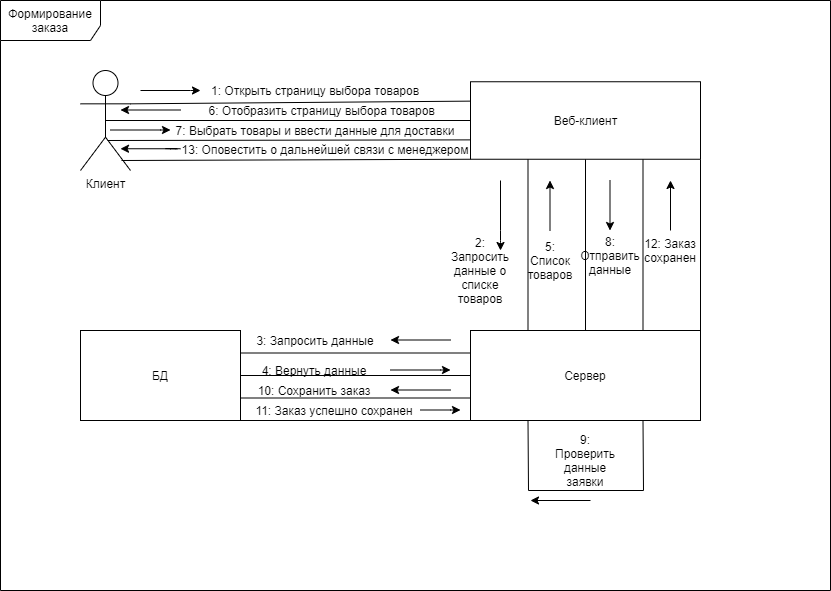

The diagram above was exported from draw.io. Its source (the exported page's mxGraphModel, read from the mxfile embedded in the PNG):
<mxGraphModel dx="1422" dy="745" grid="1" gridSize="10" guides="1" tooltips="1" connect="1" arrows="1" fold="1" page="1" pageScale="1" pageWidth="827" pageHeight="1169" math="0" shadow="0">
  <root>
    <mxCell id="0" />
    <mxCell id="1" parent="0" />
    <mxCell id="Y60dDxtbG-gL_T71tHhj-1" value="Формирование заказа" style="shape=umlFrame;whiteSpace=wrap;html=1;width=100;height=40;" vertex="1" parent="1">
      <mxGeometry x="100" y="90" width="830" height="590" as="geometry" />
    </mxCell>
    <mxCell id="Y60dDxtbG-gL_T71tHhj-22" style="edgeStyle=none;rounded=0;orthogonalLoop=1;jettySize=auto;html=1;exitX=1;exitY=1;exitDx=0;exitDy=0;entryX=0;entryY=1;entryDx=0;entryDy=0;endArrow=none;endFill=0;" edge="1" parent="1" source="Y60dDxtbG-gL_T71tHhj-14" target="Y60dDxtbG-gL_T71tHhj-13">
      <mxGeometry relative="1" as="geometry" />
    </mxCell>
    <mxCell id="Y60dDxtbG-gL_T71tHhj-21" style="edgeStyle=none;rounded=0;orthogonalLoop=1;jettySize=auto;html=1;exitX=1;exitY=0.75;exitDx=0;exitDy=0;entryX=0;entryY=0.75;entryDx=0;entryDy=0;endArrow=none;endFill=0;" edge="1" parent="1" source="Y60dDxtbG-gL_T71tHhj-14" target="Y60dDxtbG-gL_T71tHhj-13">
      <mxGeometry relative="1" as="geometry" />
    </mxCell>
    <mxCell id="Y60dDxtbG-gL_T71tHhj-19" style="edgeStyle=none;rounded=0;orthogonalLoop=1;jettySize=auto;html=1;exitX=0;exitY=0.25;exitDx=0;exitDy=0;entryX=1;entryY=0.25;entryDx=0;entryDy=0;endArrow=none;endFill=0;" edge="1" parent="1" source="Y60dDxtbG-gL_T71tHhj-13" target="Y60dDxtbG-gL_T71tHhj-14">
      <mxGeometry relative="1" as="geometry" />
    </mxCell>
    <mxCell id="Y60dDxtbG-gL_T71tHhj-20" style="edgeStyle=none;rounded=0;orthogonalLoop=1;jettySize=auto;html=1;exitX=1;exitY=0.5;exitDx=0;exitDy=0;entryX=0;entryY=0.5;entryDx=0;entryDy=0;endArrow=none;endFill=0;" edge="1" parent="1" source="Y60dDxtbG-gL_T71tHhj-14" target="Y60dDxtbG-gL_T71tHhj-13">
      <mxGeometry relative="1" as="geometry" />
    </mxCell>
    <mxCell id="Y60dDxtbG-gL_T71tHhj-13" value="Сервер" style="rounded=0;whiteSpace=wrap;html=1;" vertex="1" parent="1">
      <mxGeometry x="570" y="420" width="230" height="90" as="geometry" />
    </mxCell>
    <mxCell id="Y60dDxtbG-gL_T71tHhj-14" value="БД" style="rounded=0;whiteSpace=wrap;html=1;" vertex="1" parent="1">
      <mxGeometry x="180" y="420" width="160" height="90" as="geometry" />
    </mxCell>
    <mxCell id="Y60dDxtbG-gL_T71tHhj-3" value="Клиент" style="shape=umlActor;verticalLabelPosition=bottom;labelBackgroundColor=#ffffff;verticalAlign=top;html=1;" vertex="1" parent="1">
      <mxGeometry x="180" y="160" width="50" height="100" as="geometry" />
    </mxCell>
    <mxCell id="Y60dDxtbG-gL_T71tHhj-6" style="rounded=0;orthogonalLoop=1;jettySize=auto;html=1;exitX=0;exitY=0.25;exitDx=0;exitDy=0;entryX=1;entryY=0.3333333333333333;entryDx=0;entryDy=0;entryPerimeter=0;endArrow=none;endFill=0;" edge="1" parent="1" source="Y60dDxtbG-gL_T71tHhj-4" target="Y60dDxtbG-gL_T71tHhj-3">
      <mxGeometry relative="1" as="geometry" />
    </mxCell>
    <mxCell id="Y60dDxtbG-gL_T71tHhj-7" style="edgeStyle=none;rounded=0;orthogonalLoop=1;jettySize=auto;html=1;exitX=0;exitY=0.5;exitDx=0;exitDy=0;entryX=0.5;entryY=0.5;entryDx=0;entryDy=0;entryPerimeter=0;endArrow=none;endFill=0;" edge="1" parent="1" source="Y60dDxtbG-gL_T71tHhj-4" target="Y60dDxtbG-gL_T71tHhj-3">
      <mxGeometry relative="1" as="geometry" />
    </mxCell>
    <mxCell id="Y60dDxtbG-gL_T71tHhj-8" style="edgeStyle=none;rounded=0;orthogonalLoop=1;jettySize=auto;html=1;exitX=0;exitY=0.75;exitDx=0;exitDy=0;entryX=0.54;entryY=0.7;entryDx=0;entryDy=0;entryPerimeter=0;endArrow=none;endFill=0;" edge="1" parent="1" source="Y60dDxtbG-gL_T71tHhj-4" target="Y60dDxtbG-gL_T71tHhj-3">
      <mxGeometry relative="1" as="geometry" />
    </mxCell>
    <mxCell id="Y60dDxtbG-gL_T71tHhj-9" style="edgeStyle=none;rounded=0;orthogonalLoop=1;jettySize=auto;html=1;exitX=0;exitY=1;exitDx=0;exitDy=0;entryX=0.82;entryY=0.9;entryDx=0;entryDy=0;entryPerimeter=0;endArrow=none;endFill=0;" edge="1" parent="1" source="Y60dDxtbG-gL_T71tHhj-4" target="Y60dDxtbG-gL_T71tHhj-3">
      <mxGeometry relative="1" as="geometry" />
    </mxCell>
    <mxCell id="Y60dDxtbG-gL_T71tHhj-15" style="edgeStyle=none;rounded=0;orthogonalLoop=1;jettySize=auto;html=1;exitX=0.25;exitY=1;exitDx=0;exitDy=0;entryX=0.25;entryY=0;entryDx=0;entryDy=0;endArrow=none;endFill=0;" edge="1" parent="1" source="Y60dDxtbG-gL_T71tHhj-4" target="Y60dDxtbG-gL_T71tHhj-13">
      <mxGeometry relative="1" as="geometry" />
    </mxCell>
    <mxCell id="Y60dDxtbG-gL_T71tHhj-16" style="edgeStyle=none;rounded=0;orthogonalLoop=1;jettySize=auto;html=1;exitX=0.5;exitY=1;exitDx=0;exitDy=0;entryX=0.5;entryY=0;entryDx=0;entryDy=0;endArrow=none;endFill=0;" edge="1" parent="1" source="Y60dDxtbG-gL_T71tHhj-4" target="Y60dDxtbG-gL_T71tHhj-13">
      <mxGeometry relative="1" as="geometry" />
    </mxCell>
    <mxCell id="Y60dDxtbG-gL_T71tHhj-17" style="edgeStyle=none;rounded=0;orthogonalLoop=1;jettySize=auto;html=1;exitX=0.75;exitY=1;exitDx=0;exitDy=0;entryX=0.75;entryY=0;entryDx=0;entryDy=0;endArrow=none;endFill=0;" edge="1" parent="1" source="Y60dDxtbG-gL_T71tHhj-4" target="Y60dDxtbG-gL_T71tHhj-13">
      <mxGeometry relative="1" as="geometry" />
    </mxCell>
    <mxCell id="Y60dDxtbG-gL_T71tHhj-18" style="edgeStyle=none;rounded=0;orthogonalLoop=1;jettySize=auto;html=1;exitX=1;exitY=1;exitDx=0;exitDy=0;entryX=1;entryY=0;entryDx=0;entryDy=0;endArrow=none;endFill=0;" edge="1" parent="1" source="Y60dDxtbG-gL_T71tHhj-4" target="Y60dDxtbG-gL_T71tHhj-13">
      <mxGeometry relative="1" as="geometry" />
    </mxCell>
    <mxCell id="Y60dDxtbG-gL_T71tHhj-4" value="Веб-клиент" style="html=1;" vertex="1" parent="1">
      <mxGeometry x="570" y="171.25" width="230" height="77.5" as="geometry" />
    </mxCell>
    <mxCell id="Y60dDxtbG-gL_T71tHhj-11" value="" style="endArrow=classic;html=1;" edge="1" parent="1">
      <mxGeometry width="50" height="50" relative="1" as="geometry">
        <mxPoint x="240" y="180" as="sourcePoint" />
        <mxPoint x="300" y="180" as="targetPoint" />
        <Array as="points">
          <mxPoint x="300" y="180" />
        </Array>
      </mxGeometry>
    </mxCell>
    <mxCell id="Y60dDxtbG-gL_T71tHhj-12" value="1: Открыть страницу выбора товаров" style="text;html=1;strokeColor=none;fillColor=none;align=center;verticalAlign=middle;whiteSpace=wrap;rounded=0;" vertex="1" parent="1">
      <mxGeometry x="300" y="170" width="230" height="20" as="geometry" />
    </mxCell>
    <mxCell id="Y60dDxtbG-gL_T71tHhj-23" value="2: Запросить данные о списке товаров" style="text;html=1;strokeColor=none;fillColor=none;align=center;verticalAlign=middle;whiteSpace=wrap;rounded=0;" vertex="1" parent="1">
      <mxGeometry x="560" y="350" width="40" height="20" as="geometry" />
    </mxCell>
    <mxCell id="Y60dDxtbG-gL_T71tHhj-24" style="edgeStyle=none;rounded=0;orthogonalLoop=1;jettySize=auto;html=1;exitX=0.5;exitY=0;exitDx=0;exitDy=0;endArrow=none;endFill=0;" edge="1" parent="1" source="Y60dDxtbG-gL_T71tHhj-23" target="Y60dDxtbG-gL_T71tHhj-23">
      <mxGeometry relative="1" as="geometry" />
    </mxCell>
    <mxCell id="Y60dDxtbG-gL_T71tHhj-25" value="" style="endArrow=classic;html=1;entryX=1;entryY=-0.5;entryDx=0;entryDy=0;entryPerimeter=0;" edge="1" parent="1" target="Y60dDxtbG-gL_T71tHhj-23">
      <mxGeometry width="50" height="50" relative="1" as="geometry">
        <mxPoint x="600" y="270" as="sourcePoint" />
        <mxPoint x="470" y="320" as="targetPoint" />
        <Array as="points">
          <mxPoint x="600" y="270" />
          <mxPoint x="600" y="320" />
          <mxPoint x="600" y="300" />
          <mxPoint x="600" y="330" />
        </Array>
      </mxGeometry>
    </mxCell>
    <mxCell id="Y60dDxtbG-gL_T71tHhj-26" value="" style="endArrow=classic;html=1;" edge="1" parent="1">
      <mxGeometry width="50" height="50" relative="1" as="geometry">
        <mxPoint x="550" y="429.5" as="sourcePoint" />
        <mxPoint x="490" y="429.5" as="targetPoint" />
        <Array as="points">
          <mxPoint x="550" y="429.5" />
        </Array>
      </mxGeometry>
    </mxCell>
    <mxCell id="Y60dDxtbG-gL_T71tHhj-27" value="3: Запросить данные" style="text;html=1;strokeColor=none;fillColor=none;align=center;verticalAlign=middle;whiteSpace=wrap;rounded=0;" vertex="1" parent="1">
      <mxGeometry x="350" y="420" width="130" height="20" as="geometry" />
    </mxCell>
    <mxCell id="Y60dDxtbG-gL_T71tHhj-33" value="4: Вернуть данные" style="text;html=1;strokeColor=none;fillColor=none;align=center;verticalAlign=middle;whiteSpace=wrap;rounded=0;" vertex="1" parent="1">
      <mxGeometry x="354" y="450" width="120" height="20" as="geometry" />
    </mxCell>
    <mxCell id="Y60dDxtbG-gL_T71tHhj-34" value="" style="endArrow=classic;html=1;" edge="1" parent="1">
      <mxGeometry width="50" height="50" relative="1" as="geometry">
        <mxPoint x="490" y="459.5" as="sourcePoint" />
        <mxPoint x="550" y="459.5" as="targetPoint" />
        <Array as="points">
          <mxPoint x="550" y="459.5" />
        </Array>
      </mxGeometry>
    </mxCell>
    <mxCell id="Y60dDxtbG-gL_T71tHhj-35" value="5: Список товаров" style="text;html=1;strokeColor=none;fillColor=none;align=center;verticalAlign=middle;whiteSpace=wrap;rounded=0;" vertex="1" parent="1">
      <mxGeometry x="630" y="340" width="40" height="20" as="geometry" />
    </mxCell>
    <mxCell id="Y60dDxtbG-gL_T71tHhj-36" value="" style="endArrow=classic;html=1;" edge="1" parent="1">
      <mxGeometry width="50" height="50" relative="1" as="geometry">
        <mxPoint x="649.5" y="320" as="sourcePoint" />
        <mxPoint x="649.5" y="270" as="targetPoint" />
      </mxGeometry>
    </mxCell>
    <mxCell id="Y60dDxtbG-gL_T71tHhj-37" value="&amp;nbsp;6: Отобразить страницу выбора товаров" style="text;html=1;strokeColor=none;fillColor=none;align=center;verticalAlign=middle;whiteSpace=wrap;rounded=0;" vertex="1" parent="1">
      <mxGeometry x="300" y="190" width="240" height="20" as="geometry" />
    </mxCell>
    <mxCell id="Y60dDxtbG-gL_T71tHhj-38" value="" style="endArrow=classic;html=1;" edge="1" parent="1">
      <mxGeometry width="50" height="50" relative="1" as="geometry">
        <mxPoint x="280" y="199.5" as="sourcePoint" />
        <mxPoint x="220" y="199.5" as="targetPoint" />
        <Array as="points">
          <mxPoint x="280" y="199.5" />
        </Array>
      </mxGeometry>
    </mxCell>
    <mxCell id="Y60dDxtbG-gL_T71tHhj-39" value="" style="endArrow=classic;html=1;" edge="1" parent="1">
      <mxGeometry width="50" height="50" relative="1" as="geometry">
        <mxPoint x="210" y="219.5" as="sourcePoint" />
        <mxPoint x="270" y="219.5" as="targetPoint" />
        <Array as="points">
          <mxPoint x="270" y="219.5" />
        </Array>
      </mxGeometry>
    </mxCell>
    <mxCell id="Y60dDxtbG-gL_T71tHhj-40" value="7: Выбрать товары и ввести данные для доставки" style="text;html=1;strokeColor=none;fillColor=none;align=center;verticalAlign=middle;whiteSpace=wrap;rounded=0;" vertex="1" parent="1">
      <mxGeometry x="270" y="210" width="290" height="20" as="geometry" />
    </mxCell>
    <mxCell id="Y60dDxtbG-gL_T71tHhj-41" value="" style="endArrow=classic;html=1;" edge="1" parent="1">
      <mxGeometry width="50" height="50" relative="1" as="geometry">
        <mxPoint x="709.5" y="270" as="sourcePoint" />
        <mxPoint x="709.5" y="320" as="targetPoint" />
      </mxGeometry>
    </mxCell>
    <mxCell id="Y60dDxtbG-gL_T71tHhj-42" value="8:&lt;br&gt;Отправить данные" style="text;html=1;strokeColor=none;fillColor=none;align=center;verticalAlign=middle;whiteSpace=wrap;rounded=0;" vertex="1" parent="1">
      <mxGeometry x="690" y="330" width="40" height="30" as="geometry" />
    </mxCell>
    <mxCell id="Y60dDxtbG-gL_T71tHhj-43" style="edgeStyle=none;rounded=0;orthogonalLoop=1;jettySize=auto;html=1;exitX=0.75;exitY=1;exitDx=0;exitDy=0;entryX=0.25;entryY=1;entryDx=0;entryDy=0;endArrow=none;endFill=0;" edge="1" parent="1" source="Y60dDxtbG-gL_T71tHhj-13" target="Y60dDxtbG-gL_T71tHhj-13">
      <mxGeometry relative="1" as="geometry">
        <Array as="points">
          <mxPoint x="743" y="580" />
          <mxPoint x="628" y="580" />
        </Array>
      </mxGeometry>
    </mxCell>
    <mxCell id="Y60dDxtbG-gL_T71tHhj-44" value="" style="endArrow=classic;html=1;" edge="1" parent="1">
      <mxGeometry width="50" height="50" relative="1" as="geometry">
        <mxPoint x="690" y="590" as="sourcePoint" />
        <mxPoint x="630" y="590" as="targetPoint" />
        <Array as="points">
          <mxPoint x="690" y="590" />
        </Array>
      </mxGeometry>
    </mxCell>
    <mxCell id="Y60dDxtbG-gL_T71tHhj-45" value="9: Проверить данные заявки" style="text;html=1;strokeColor=none;fillColor=none;align=center;verticalAlign=middle;whiteSpace=wrap;rounded=0;" vertex="1" parent="1">
      <mxGeometry x="650" y="540" width="70" height="20" as="geometry" />
    </mxCell>
    <mxCell id="Y60dDxtbG-gL_T71tHhj-46" value="10: Сохранить заказ" style="text;html=1;strokeColor=none;fillColor=none;align=center;verticalAlign=middle;whiteSpace=wrap;rounded=0;" vertex="1" parent="1">
      <mxGeometry x="354" y="470" width="120" height="20" as="geometry" />
    </mxCell>
    <mxCell id="Y60dDxtbG-gL_T71tHhj-47" value="" style="endArrow=classic;html=1;" edge="1" parent="1">
      <mxGeometry width="50" height="50" relative="1" as="geometry">
        <mxPoint x="550" y="479.5" as="sourcePoint" />
        <mxPoint x="490" y="479.5" as="targetPoint" />
        <Array as="points">
          <mxPoint x="550" y="479.5" />
        </Array>
      </mxGeometry>
    </mxCell>
    <mxCell id="Y60dDxtbG-gL_T71tHhj-48" value="11: Заказ успешно сохранен" style="text;html=1;strokeColor=none;fillColor=none;align=center;verticalAlign=middle;whiteSpace=wrap;rounded=0;" vertex="1" parent="1">
      <mxGeometry x="354" y="490" width="160" height="20" as="geometry" />
    </mxCell>
    <mxCell id="Y60dDxtbG-gL_T71tHhj-49" value="" style="endArrow=classic;html=1;" edge="1" parent="1">
      <mxGeometry width="50" height="50" relative="1" as="geometry">
        <mxPoint x="520" y="499.5" as="sourcePoint" />
        <mxPoint x="560" y="499.5" as="targetPoint" />
        <Array as="points">
          <mxPoint x="560" y="499.5" />
        </Array>
      </mxGeometry>
    </mxCell>
    <mxCell id="Y60dDxtbG-gL_T71tHhj-50" value="" style="endArrow=classic;html=1;" edge="1" parent="1">
      <mxGeometry width="50" height="50" relative="1" as="geometry">
        <mxPoint x="770" y="320" as="sourcePoint" />
        <mxPoint x="770" y="270" as="targetPoint" />
      </mxGeometry>
    </mxCell>
    <mxCell id="Y60dDxtbG-gL_T71tHhj-51" value="12: Заказ сохранен" style="text;html=1;strokeColor=none;fillColor=none;align=center;verticalAlign=middle;whiteSpace=wrap;rounded=0;" vertex="1" parent="1">
      <mxGeometry x="750" y="330" width="40" height="20" as="geometry" />
    </mxCell>
    <mxCell id="Y60dDxtbG-gL_T71tHhj-52" value="13: Оповестить о дальнейшей связи с менеджером" style="text;html=1;strokeColor=none;fillColor=none;align=center;verticalAlign=middle;whiteSpace=wrap;rounded=0;" vertex="1" parent="1">
      <mxGeometry x="280" y="228.75" width="290" height="20" as="geometry" />
    </mxCell>
    <mxCell id="Y60dDxtbG-gL_T71tHhj-53" value="" style="endArrow=classic;html=1;" edge="1" parent="1">
      <mxGeometry width="50" height="50" relative="1" as="geometry">
        <mxPoint x="280" y="238.25" as="sourcePoint" />
        <mxPoint x="220" y="238.25" as="targetPoint" />
        <Array as="points">
          <mxPoint x="260" y="238" />
          <mxPoint x="280" y="238.25" />
        </Array>
      </mxGeometry>
    </mxCell>
  </root>
</mxGraphModel>